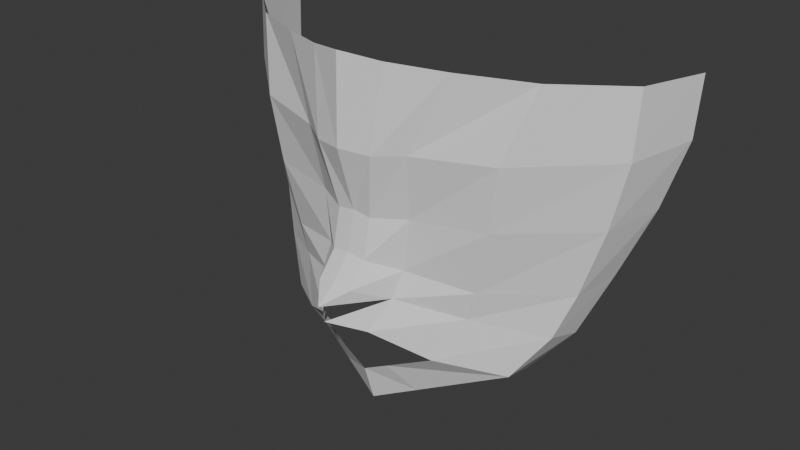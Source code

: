 # Source: sin_nombre.blend  (saved by Blender 4.3.34; exported with 4.5.12 LTS)
import bpy
from mathutils import Matrix  # noqa: F401  (used for matrix-valued properties, if any)

bpy.ops.wm.read_factory_settings(use_empty=True)
scene = bpy.context.scene
scene.name = 'Scene'

# ---- collections
col_collection = bpy.data.collections.new('Collection'); scene.collection.children.link(col_collection)

# ---- world
world_world = bpy.data.worlds.new('World'); scene.world = world_world
world_world.use_nodes = True; world_world.node_tree.nodes.clear()
_N = world_world.node_tree.nodes; _L = world_world.node_tree.links
n0 = _N.new('ShaderNodeOutputWorld'); n0.name = 'World Output'; n0.location = (300, 300)
n1 = _N.new('ShaderNodeBackground'); n1.name = 'Background'; n1.location = (10, 300)
n1.inputs[0].default_value = (0.05088, 0.05088, 0.05088, 1.0)
_L.new(n1.outputs[0], n0.inputs[0])
n0.is_active_output = True
world_world.color = (0.05088, 0.05088, 0.05088)
world_world.sun_shadow_jitter_overblur = 0.0

# ---- meshes
me_plano = bpy.data.meshes.new('Plano')
me_plano.from_pydata([(0.2564, 0.1621, 0.07596), (0.9143, 0.4705, 0.4726), (0.0, -0.001535, -0.0009158), (0.7103, 0.4026, 0.323), (0.4818, 0.3142, 0.1887), (1.695, 1.014, 2.658), (1.68, 0.9846, 2.225), (1.543, 0.9157, 1.736), (1.349, 0.7986, 1.233), (1.179, 0.6329, 0.7936), (0.7103, 0.4026, 0.323), (0.4818, 0.3142, 0.1887), (0.2564, 0.1621, 0.07596), (0.0, -0.1114, 0.1346), (0.0, -0.1993, 0.4222), (0.0, -0.4587, 0.8903), (0.0, -0.5878, 0.9929), (0.0, -0.641, 1.13), (0.0, -0.488, 1.248), (0.0, -0.343, 1.414), (0.0, -0.2797, 1.699), (0.0, -0.4221, 2.174), (0.0, -0.4063, 2.804), (0.2765, -0.3079, 2.765), (0.2168, -0.3626, 2.158), (0.1308, -0.2758, 1.678), (0.1302, -0.3392, 1.392), (0.1296, -0.4844, 1.225), (0.2864, -0.2368, 1.117), (1.126, 0.1005, 2.708), (0.9594, -0.06157, 2.191), (0.886, -0.03246, 1.709), (0.7821, 0.01149, 1.228), (0.7166, 0.01075, 1.01), (0.5488, -0.1476, 0.6975), (0.6492, -0.1426, 2.735), (0.4086, -0.2395, 2.172), (0.3644, -0.1578, 1.693), (0.3194, -0.1639, 1.31), (0.0, -0.1114, 0.1346), (0.2021, -0.3925, 0.9015), (1.567, 0.4878, 2.687), (1.555, 0.4615, 2.208), (1.45, 0.4416, 1.723), (1.301, 0.405, 1.231), (1.183, 0.3218, 0.9018), (0.967, 0.1614, 0.585), (0.3223, -0.02047, 0.2848), (0.0, -0.1993, 0.4222), (0.1829, -0.1821, 0.5139)], [(4, 0), (0, 2), (1, 3), (3, 4), (2, 13), (16, 17)], [(23, 22, 21, 24), (24, 21, 20, 25), (25, 20, 19, 26), (26, 19, 18, 27), (27, 18, 17, 28), (49, 47, 46, 34), (38, 26, 27, 28), (37, 25, 26, 38), (36, 24, 25, 37), (35, 23, 24, 36), (41, 29, 30, 42), (42, 30, 31, 43), (43, 31, 32, 44), (44, 32, 33, 45), (45, 33, 34, 46), (29, 35, 36, 30), (30, 36, 37, 31), (31, 37, 38, 32), (32, 38, 28, 33), (33, 28, 40, 34), (9, 45, 46, 1), (8, 44, 45, 9), (7, 43, 44, 8), (6, 42, 43, 7), (5, 41, 42, 6), (16, 15, 40, 28), (14, 13, 39, 48), (48, 39, 47, 49)])
_uv = me_plano.uv_layers.new(name='MapaUV')
_uv.uv.foreach_set('vector', [0.0, 0.0, 0.0, 0.0, 0.0, 0.0, 0.0, 0.0, 0.0, 0.0, 0.0, 0.0, 0.0, 0.0, 0.0, 0.0, 0.0, 0.0, 0.0, 0.0, 0.0, 0.0, 0.0, 0.0, 0.0, 0.0, 0.0, 0.0, 0.0, 0.0, 0.0, 0.0, 0.0, 0.0, 0.0, 0.0, 0.0, 0.0, 0.0, 0.0, 0.0, 0.0, 0.0, 0.0, 0.0, 0.0, 0.0, 0.0, 0.0, 0.0, 0.0, 0.0, 0.0, 0.0, 0.0, 0.0, 0.0, 0.0, 0.0, 0.0, 0.0, 0.0, 0.0, 0.0, 0.0, 0.0, 0.0, 0.0, 0.0, 0.0, 0.0, 0.0, 0.0, 0.0, 0.0, 0.0, 0.0, 0.0, 0.0, 0.0, 0.0, 0.0, 0.0, 0.0, 0.0, 0.0, 0.0, 0.0, 0.0, 0.0, 0.0, 0.0, 0.0, 0.0, 0.0, 0.0, 0.0, 0.0, 0.0, 0.0, 0.0, 0.0, 0.0, 0.0, 0.0, 0.0, 0.0, 0.0, 0.0, 0.0, 0.0, 0.0, 0.0, 0.0, 0.0, 0.0, 0.0, 0.0, 0.0, 0.0, 0.0, 0.0, 0.0, 0.0, 0.0, 0.0, 0.0, 0.0, 0.0, 0.0, 0.0, 0.0, 0.0, 0.0, 0.0, 0.0, 0.0, 0.0, 0.0, 0.0, 0.0, 0.0, 0.0, 0.0, 0.0, 0.0, 0.0, 0.0, 0.0, 0.0, 0.0, 0.0, 0.0, 0.0, 0.0, 0.0, 0.0, 0.0, 0.0, 0.0, 0.0, 0.0, 0.0, 0.0, 0.0, 0.0, 0.0, 0.0, 0.0, 0.0, 0.0, 0.0, 0.0, 0.0, 0.0, 0.0, 0.0, 0.0, 0.0, 0.0, 0.0, 0.0, 0.0, 0.0, 0.0, 0.0, 0.0, 0.0, 0.0, 0.0, 0.0, 0.0, 0.0, 0.0, 0.0, 0.0, 0.0, 0.0, 0.0, 0.0, 0.0, 0.0, 0.0, 0.0, 0.0, 0.0, 0.0, 0.0, 0.0, 0.0, 0.0, 0.0, 0.0, 0.0, 0.0, 0.0, 0.0, 0.0, 0.0, 0.0, 0.0, 0.0, 0.0, 0.0])
me_plano.update()

# ---- objects
ob_vac_o = bpy.data.objects.new('Vacío', None)
ob_vac_o_001 = bpy.data.objects.new('Vacío.001', None)
ob_plano = bpy.data.objects.new('Plano', me_plano)

# ---- transforms, parenting, visibility, modifiers, constraints
ob_vac_o.location = (0.0, -0.2161, 1.755)
ob_vac_o.rotation_euler = (1.571, -0.0, -0.0)
ob_vac_o.empty_display_type = 'IMAGE'
ob_vac_o.empty_display_size = 5.0
ob_vac_o.empty_image_depth = 'BACK'
ob_vac_o.show_empty_image_perspective = False
ob_vac_o.use_empty_image_alpha = True
ob_vac_o.empty_image_side = 'FRONT'
ob_vac_o.color = (1.0, 1.0, 1.0, 0.1)
ob_vac_o_001.location = (0.06024, 1.231, 1.764)
ob_vac_o_001.rotation_euler = (1.571, -0.0, 1.571)
ob_vac_o_001.empty_display_type = 'IMAGE'
ob_vac_o_001.empty_display_size = 5.0
ob_vac_o_001.empty_image_depth = 'BACK'
ob_vac_o_001.show_empty_image_perspective = False
ob_vac_o_001.use_empty_image_alpha = True
ob_vac_o_001.empty_image_side = 'FRONT'
ob_vac_o_001.color = (1.0, 1.0, 1.0, 0.1)
ob_plano.location = (0.0, 0.0, 0.0)
_m = ob_plano.modifiers.new('Simetrizar', 'MIRROR')
_m.use_clip = True

# ---- collection membership
col_collection.objects.link(ob_vac_o)
col_collection.objects.link(ob_vac_o_001)
col_collection.objects.link(ob_plano)

# ---- scene / render settings (as saved in the file)
scene.frame_start = 1; scene.frame_end = 250; scene.frame_set(1)
scene.render.engine = 'BLENDER_EEVEE_NEXT'
bpy.context.view_layer.update()

# ---- added for rendering (the .blend has no active camera and no usable light): camera, sun
cam_auto = bpy.data.cameras.new('AutoCamera')
cam_auto.lens = 50.0
cam_auto.sensor_width = 36.0
cam_auto.clip_end = 1000.0
ob_auto_camera = bpy.data.objects.new('AutoCamera', cam_auto)
scene.collection.objects.link(ob_auto_camera)
ob_auto_camera.location = (4.34929, -5.03261, 4.88093)
ob_auto_camera.rotation_euler = (1.09748, -7.21219e-08, 0.694738)
scene.camera = ob_auto_camera
light_auto_sun = bpy.data.lights.new('AutoSun', 'SUN')
light_auto_sun.energy = 3.0
light_auto_sun.angle = 0.0523599
ob_auto_sun = bpy.data.objects.new('AutoSun', light_auto_sun)
scene.collection.objects.link(ob_auto_sun)
ob_auto_sun.rotation_euler = (0.872665, 0.174533, 0.523599)
bpy.context.view_layer.update()
